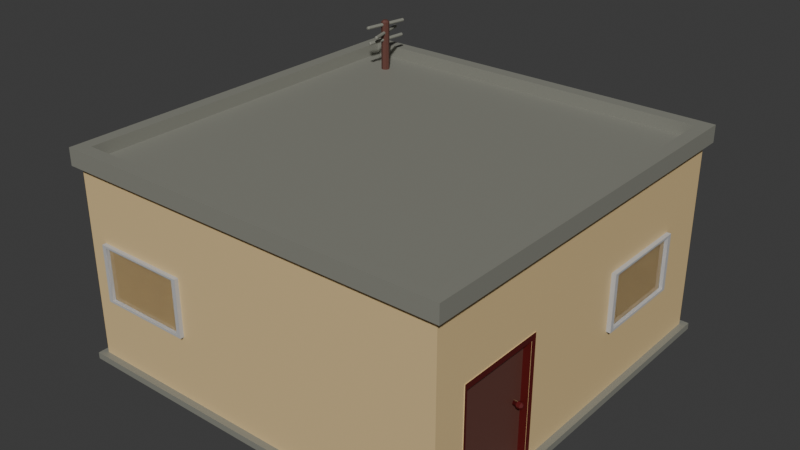 # Source: 1f_standard.blend  (saved by Blender 4.3.34; exported with 4.5.12 LTS)
import bpy
from mathutils import Matrix  # noqa: F401  (used for matrix-valued properties, if any)

bpy.ops.wm.read_factory_settings(use_empty=True)
scene = bpy.context.scene
scene.name = 'Scene'

# ---- collections
col_collection = bpy.data.collections.new('Collection'); scene.collection.children.link(col_collection)

# ---- materials (node trees are filled in below, after node groups)
mat_material = bpy.data.materials.new('Material')
mat_material.alpha_threshold = 0.0
mat_material.roughness = 0.5
mat_material.line_color = (0.0, 0.0, 0.0, 1.0)
mat_corners = bpy.data.materials.new('corners')
mat_door_frame = bpy.data.materials.new('door frame')
mat_door = bpy.data.materials.new('door')
mat_window_frame = bpy.data.materials.new('window_frame')
mat_glass_001 = bpy.data.materials.new('glass.001')

# ---- material node trees
mat_material.use_nodes = True; mat_material.node_tree.nodes.clear()
_N = mat_material.node_tree.nodes; _L = mat_material.node_tree.links
n0 = _N.new('ShaderNodeOutputMaterial'); n0.name = 'Material Output'; n0.location = (300, 300)
n1 = _N.new('ShaderNodeBsdfPrincipled'); n1.name = 'Principled BSDF'; n1.location = (10, 300)
n1.inputs[0].default_value = (0.7378, 0.5488, 0.2762, 1.0)
n1.inputs[3].default_value = 1.45
_L.new(n1.outputs[0], n0.inputs[0])
n0.is_active_output = True
mat_corners.use_nodes = True; mat_corners.node_tree.nodes.clear()
_N = mat_corners.node_tree.nodes; _L = mat_corners.node_tree.links
n0 = _N.new('ShaderNodeBsdfPrincipled'); n0.name = 'Principled BSDF'; n0.location = (10, 300)
n0.inputs[0].default_value = (0.2444, 0.2455, 0.2078, 1.0)
n1 = _N.new('ShaderNodeOutputMaterial'); n1.name = 'Material Output'; n1.location = (300, 300)
_L.new(n0.outputs[0], n1.inputs[0])
n1.is_active_output = True
mat_door_frame.use_nodes = True; mat_door_frame.node_tree.nodes.clear()
_N = mat_door_frame.node_tree.nodes; _L = mat_door_frame.node_tree.links
n0 = _N.new('ShaderNodeBsdfPrincipled'); n0.name = 'Principled BSDF'; n0.location = (10, 300)
n0.inputs[0].default_value = (0.1014, 0.005847, 0.005658, 1.0)
n1 = _N.new('ShaderNodeOutputMaterial'); n1.name = 'Material Output'; n1.location = (300, 300)
_L.new(n0.outputs[0], n1.inputs[0])
n1.is_active_output = True
mat_door.use_nodes = True; mat_door.node_tree.nodes.clear()
_N = mat_door.node_tree.nodes; _L = mat_door.node_tree.links
n0 = _N.new('ShaderNodeBsdfPrincipled'); n0.name = 'Principled BSDF'; n0.location = (10, 300)
n0.inputs[0].default_value = (0.1273, 0.04916, 0.03747, 1.0)
n1 = _N.new('ShaderNodeOutputMaterial'); n1.name = 'Material Output'; n1.location = (300, 300)
_L.new(n0.outputs[0], n1.inputs[0])
n1.is_active_output = True
mat_window_frame.use_nodes = True; mat_window_frame.node_tree.nodes.clear()
_N = mat_window_frame.node_tree.nodes; _L = mat_window_frame.node_tree.links
n0 = _N.new('ShaderNodeBsdfPrincipled'); n0.name = 'Principled BSDF'; n0.location = (10, 300)
n0.inputs[0].default_value = (0.5205, 0.5205, 0.5205, 1.0)
n1 = _N.new('ShaderNodeOutputMaterial'); n1.name = 'Material Output'; n1.location = (300, 300)
_L.new(n0.outputs[0], n1.inputs[0])
n1.is_active_output = True
mat_glass_001.use_nodes = True; mat_glass_001.node_tree.nodes.clear()
_N = mat_glass_001.node_tree.nodes; _L = mat_glass_001.node_tree.links
n0 = _N.new('ShaderNodeOutputMaterial'); n0.name = 'Material Output'; n0.location = (300, 300)
n1 = _N.new('ShaderNodeBsdfGlass'); n1.name = 'Glass BSDF'; n1.location = (10, 300)
_L.new(n1.outputs[0], n0.inputs[0])
n0.is_active_output = True

# ---- world
world_world = bpy.data.worlds.new('World'); scene.world = world_world
world_world.use_nodes = True; world_world.node_tree.nodes.clear()
_N = world_world.node_tree.nodes; _L = world_world.node_tree.links
n0 = _N.new('ShaderNodeOutputWorld'); n0.name = 'World Output'; n0.location = (300, 300)
n1 = _N.new('ShaderNodeBackground'); n1.name = 'Background'; n1.location = (10, 300)
n1.inputs[0].default_value = (0.05088, 0.05088, 0.05088, 1.0)
_L.new(n1.outputs[0], n0.inputs[0])
n0.is_active_output = True
world_world.color = (0.05088, 0.05088, 0.05088)
world_world.sun_shadow_jitter_overblur = 0.0

# ---- meshes
me_cube = bpy.data.meshes.new('Cube')
me_cube.from_pydata([(1.0, 1.0, 1.0), (1.0, 1.0, -1.0), (1.0, -1.0, 1.0), (1.0, -1.0, -1.0), (-1.0, 1.0, 1.0), (-1.0, 1.0, -1.0), (-1.0, -1.0, 1.0), (-1.0, -1.0, -1.0), (1.034, 1.034, -1.0), (1.034, -1.034, -1.0), (-1.034, 1.034, -1.0), (-1.034, -1.034, -1.0), (1.034, 1.034, -1.068), (1.034, -1.034, -1.068), (-1.034, 1.034, -1.068), (-1.034, -1.034, -1.068), (1.033, -1.033, 1.0), (-1.033, -1.033, 1.0), (1.033, 1.033, 1.0), (-1.033, 1.033, 1.0), (0.9648, -0.9648, 1.18), (-0.9648, -0.9648, 1.18), (0.9648, 0.9648, 1.18), (-0.9648, 0.9648, 1.18), (1.033, -1.033, 1.18), (-1.033, -1.033, 1.18), (1.033, 1.033, 1.18), (-1.033, 1.033, 1.18), (1.033, -1.033, 1.18), (-1.033, -1.033, 1.18), (1.033, 1.033, 1.18), (-1.033, 1.033, 1.18), (0.9648, -0.9648, 1.052), (-0.9648, -0.9648, 1.052), (0.9648, 0.9648, 1.052), (-0.9648, 0.9648, 1.052), (-1.0, -0.8133, -1.0), (1.0, -0.8133, 1.0), (-1.0, -0.8133, 1.0), (1.0, -0.8133, -1.0), (-1.034, -0.8407, -1.0), (1.034, -0.8407, -1.0), (-1.034, -0.8407, -1.068), (1.034, -0.8407, -1.068), (1.033, -0.8399, 1.0), (-1.033, -0.8399, 1.0), (1.033, -0.8399, 1.18), (-1.033, -0.8399, 1.18), (1.033, -0.8399, 1.18), (-1.033, -0.8399, 1.18), (0.9648, -0.7846, 1.18), (-0.9648, -0.7846, 1.18), (0.9648, -0.7846, 1.052), (-0.9648, -0.7846, 1.052), (-1.0, -0.3872, 1.0), (1.0, -0.3872, -1.0), (1.034, -0.4002, -1.0), (1.034, -0.4002, -1.068), (-1.033, -0.3999, 1.0), (-1.033, -0.3999, 1.18), (-1.033, -0.3999, 1.18), (-0.9648, -0.3736, 1.18), (-0.9648, -0.3736, 1.052), (-1.0, -0.3872, -1.0), (1.0, -0.3872, 1.0), (-1.034, -0.4002, -1.0), (-1.034, -0.4002, -1.068), (1.033, -0.3999, 1.0), (1.033, -0.3999, 1.18), (1.033, -0.3999, 1.18), (0.9648, -0.3736, 1.18), (0.9648, -0.3736, 1.052), (1.0, 1.0, 0.1964), (-1.0, -1.0, 0.1964), (1.0, -1.0, 0.1964), (-1.0, 1.0, 0.1964), (1.0, -0.8133, 0.1964), (-1.0, -0.8133, 0.1964), (1.0, -0.3872, 0.1964), (-1.0, -0.3872, 0.1964), (0.9628, -0.8133, 0.1964), (0.9628, -0.8133, -1.0), (0.9628, -0.3872, -1.0), (0.9628, -0.3872, 0.1964), (1.003, -0.8305, -1.032), (1.003, -0.3624, -1.032), (1.003, -0.8305, 0.2621), (1.003, -0.3624, 0.2621), (0.96, -0.838, 0.2621), (0.96, -0.838, -1.032), (0.96, -0.3624, -1.032), (0.96, -0.3624, 0.2621), (1.001, -0.8139, 0.1947), (1.001, -0.8139, -1.032), (1.001, -0.3866, 0.1947), (1.001, -0.3866, -1.032), (0.9622, -0.8139, 0.1947), (0.9622, -0.8139, -1.032), (0.9622, -0.3866, 0.1947), (0.9622, -0.3866, -1.032), (0.9593, -0.4262, -0.4048), (0.9593, -0.4228, -0.3878), (0.9593, -0.4228, -0.3878), (0.9829, -0.4228, -0.3878), (0.9593, -0.4262, -0.4048), (0.9829, -0.4262, -0.4048), (0.9593, -0.4346, -0.4118), (0.9829, -0.4346, -0.4118), (0.9593, -0.443, -0.4048), (0.9829, -0.443, -0.4048), (0.9593, -0.4464, -0.3878), (0.9829, -0.4464, -0.3878), (0.9593, -0.443, -0.3709), (0.9829, -0.443, -0.3709), (0.9593, -0.4346, -0.3638), (0.9829, -0.4346, -0.3638), (0.9593, -0.4262, -0.3709), (0.9829, -0.4262, -0.3709), (0.9829, -0.4262, -0.4048), (0.9829, -0.4228, -0.3878), (0.9593, -0.4346, -0.4118), (0.9829, -0.4346, -0.4118), (0.9593, -0.443, -0.4048), (0.9829, -0.443, -0.4048), (0.9593, -0.4464, -0.3878), (0.9829, -0.4464, -0.3878), (0.9593, -0.443, -0.3709), (0.9829, -0.443, -0.3709), (0.9593, -0.4346, -0.3638), (0.9829, -0.4346, -0.3638), (0.9593, -0.4262, -0.3709), (0.9829, -0.4262, -0.3709), (0.9829, -0.4231, -0.4112), (0.9829, -0.4183, -0.3878), (0.9829, -0.4346, -0.4209), (0.9829, -0.4461, -0.4112), (0.9829, -0.4509, -0.3878), (0.9829, -0.4461, -0.3645), (0.9829, -0.4346, -0.3548), (0.9829, -0.4231, -0.3645), (1.0, -0.4231, -0.4112), (1.0, -0.4183, -0.3878), (1.0, -0.4346, -0.4209), (1.0, -0.4461, -0.4112), (1.0, -0.4509, -0.3878), (1.0, -0.4461, -0.3645), (1.0, -0.4346, -0.3548), (1.0, -0.4231, -0.3645), (1.0, -0.4231, -0.4112), (1.0, -0.4183, -0.3878), (1.0, -0.4346, -0.4209), (1.0, -0.4461, -0.4112), (1.0, -0.4509, -0.3878), (1.0, -0.4461, -0.3645), (1.0, -0.4346, -0.3548), (1.0, -0.4231, -0.3645), (1.0, -0.4231, -0.4112), (1.0, -0.4183, -0.3878), (1.0, -0.4346, -0.4209), (1.0, -0.4461, -0.4112), (1.0, -0.4509, -0.3878), (1.0, -0.4461, -0.3645), (1.0, -0.4346, -0.3548), (1.0, -0.4231, -0.3645), (1.0, -0.4231, -0.4112), (1.0, -0.4183, -0.3878), (1.0, -0.4346, -0.4209), (1.0, -0.4461, -0.4112), (1.0, -0.4509, -0.3878), (1.0, -0.4461, -0.3645), (1.0, -0.4346, -0.3548), (1.0, -0.4231, -0.3645), (1.01, -0.4295, -0.3982), (1.01, -0.4273, -0.3878), (1.01, -0.4346, -0.4025), (1.01, -0.4397, -0.3982), (1.01, -0.4419, -0.3878), (1.01, -0.4397, -0.3774), (1.01, -0.4346, -0.3731), (1.01, -0.4295, -0.3774), (-0.7835, 0.6819, 1.572), (-0.7426, 0.9142, 1.572), (-0.7632, 0.8154, 1.037), (-0.7632, 0.8154, 1.581), (-0.7479, 0.809, 1.037), (-0.7479, 0.809, 1.581), (-0.7415, 0.7937, 1.037), (-0.7415, 0.7937, 1.581), (-0.7479, 0.7783, 1.037), (-0.7479, 0.7783, 1.581), (-0.7632, 0.772, 1.037), (-0.7632, 0.772, 1.581), (-0.7786, 0.7783, 1.037), (-0.7786, 0.7783, 1.581), (-0.785, 0.7937, 1.037), (-0.785, 0.7937, 1.581), (-0.7786, 0.809, 1.037), (-0.7786, 0.809, 1.581), (-0.7359, 0.913, 1.567), (-0.7769, 0.6808, 1.567), (-0.7332, 0.9125, 1.553), (-0.7741, 0.6803, 1.553), (-0.7359, 0.913, 1.54), (-0.7769, 0.6808, 1.54), (-0.7426, 0.9142, 1.534), (-0.7835, 0.6819, 1.534), (-0.7492, 0.9154, 1.54), (-0.7901, 0.6831, 1.54), (-0.7519, 0.9159, 1.553), (-0.7929, 0.6836, 1.553), (-0.7492, 0.9154, 1.567), (-0.7901, 0.6831, 1.567), (-0.7325, 0.6842, 1.483), (-0.7936, 0.912, 1.483), (-0.7871, 0.9137, 1.477), (-0.726, 0.6859, 1.477), (-0.7844, 0.9144, 1.464), (-0.7233, 0.6866, 1.464), (-0.7871, 0.9137, 1.45), (-0.726, 0.6859, 1.45), (-0.7936, 0.912, 1.444), (-0.7325, 0.6842, 1.444), (-0.8001, 0.9102, 1.45), (-0.739, 0.6824, 1.45), (-0.8028, 0.9095, 1.464), (-0.7417, 0.6817, 1.464), (-0.8001, 0.9102, 1.477), (-0.739, 0.6824, 1.477), (-0.7733, 0.6806, 1.405), (-0.7528, 0.9155, 1.405), (-0.7461, 0.915, 1.399), (-0.7666, 0.68, 1.399), (-0.7433, 0.9147, 1.386), (-0.7638, 0.6798, 1.386), (-0.7461, 0.915, 1.372), (-0.7666, 0.68, 1.372), (-0.7528, 0.9155, 1.367), (-0.7733, 0.6806, 1.367), (-0.7595, 0.9161, 1.372), (-0.78, 0.6812, 1.372), (-0.7622, 0.9164, 1.386), (-0.7828, 0.6814, 1.386), (-0.7595, 0.9161, 1.399), (-0.78, 0.6812, 1.399), (-0.7544, 0.8026, 1.599), (-0.7632, 0.8062, 1.599), (-0.7507, 0.7937, 1.599), (-0.7544, 0.7848, 1.599), (-0.7632, 0.7811, 1.599), (-0.7721, 0.7848, 1.599), (-0.7758, 0.7937, 1.599), (-0.7721, 0.8026, 1.599), (-0.736, 0.9174, 1.553), (-0.7377, 0.9177, 1.545), (-0.7418, 0.9184, 1.541), (-0.7459, 0.9191, 1.545), (-0.7377, 0.9177, 1.562), (-0.7418, 0.9184, 1.565), (-0.7476, 0.9194, 1.553), (-0.7459, 0.9191, 1.562), (-0.7895, 0.6752, 1.544), (-0.7848, 0.6744, 1.54), (-0.7783, 0.6733, 1.553), (-0.7802, 0.6736, 1.563), (-0.7802, 0.6736, 1.544), (-0.7848, 0.6744, 1.567), (-0.7914, 0.6756, 1.553), (-0.7895, 0.6752, 1.563), (-0.7355, 0.68, 1.456), (-0.7317, 0.681, 1.452), (-0.7263, 0.6825, 1.464), (-0.7278, 0.6821, 1.472), (-0.7278, 0.6821, 1.456), (-0.7317, 0.681, 1.475), (-0.7371, 0.6796, 1.464), (-0.7355, 0.68, 1.472), (-0.7893, 0.9169, 1.464), (-0.7908, 0.9165, 1.456), (-0.7945, 0.9155, 1.453), (-0.7982, 0.9145, 1.456), (-0.7908, 0.9165, 1.471), (-0.7945, 0.9155, 1.475), (-0.7997, 0.9141, 1.464), (-0.7982, 0.9145, 1.471), (-0.7774, 0.6776, 1.378), (-0.7736, 0.6773, 1.375), (-0.7683, 0.6768, 1.386), (-0.7698, 0.6769, 1.394), (-0.7698, 0.6769, 1.378), (-0.7736, 0.6773, 1.397), (-0.7789, 0.6777, 1.386), (-0.7774, 0.6776, 1.394), (-0.7476, 0.9181, 1.386), (-0.749, 0.9183, 1.379), (-0.7525, 0.9186, 1.376), (-0.756, 0.9189, 1.379), (-0.749, 0.9183, 1.393), (-0.7525, 0.9186, 1.396), (-0.7574, 0.919, 1.386), (-0.756, 0.9189, 1.393), (1.022, 0.2257, 0.278), (1.022, 0.2257, -0.3279), (1.022, 0.7235, 0.278), (1.022, 0.7235, -0.3279), (1.022, 0.6999, 0.2545), (1.022, 0.2492, 0.2545), (1.022, 0.2492, -0.3044), (1.022, 0.6999, -0.3044), (1.022, 0.6999, 0.2545), (1.022, 0.2492, 0.2545), (1.022, 0.2492, -0.3044), (1.022, 0.6999, -0.3044), (1.004, 0.6999, 0.2545), (1.004, 0.2492, 0.2545), (1.004, 0.2492, -0.3044), (1.004, 0.6999, -0.3044), (0.972, 0.2257, 0.278), (0.972, 0.2257, -0.3279), (0.972, 0.7235, 0.278), (0.972, 0.7235, -0.3279), (-0.9006, -1.02, 0.278), (-0.9006, -1.02, -0.3279), (-0.4029, -1.02, 0.278), (-0.4029, -1.02, -0.3279), (-0.4264, -1.02, 0.2545), (-0.8771, -1.02, 0.2545), (-0.8771, -1.02, -0.3044), (-0.4264, -1.02, -0.3044), (-0.4264, -1.02, 0.2545), (-0.8771, -1.02, 0.2545), (-0.8771, -1.02, -0.3044), (-0.4264, -1.02, -0.3044), (-0.4264, -1.002, 0.2545), (-0.8771, -1.002, 0.2545), (-0.8771, -1.002, -0.3044), (-0.4264, -1.002, -0.3044), (-0.9006, -0.9707, 0.278), (-0.9006, -0.9707, -0.3279), (-0.4029, -0.9707, 0.278), (-0.4029, -0.9707, -0.3279)], [], [(0, 4, 19, 18), (74, 2, 6, 73), (79, 54, 4, 75), (3, 7, 11, 9), (76, 37, 2, 74), (75, 4, 0, 72), (63, 5, 10, 65), (39, 3, 9, 41), (5, 1, 8, 10), (41, 9, 13, 43), (10, 8, 12, 14), (9, 11, 15, 13), (65, 10, 14, 66), (45, 17, 25, 47), (6, 2, 16, 17), (38, 6, 17, 45), (64, 0, 18, 67), (51, 21, 33, 53), (17, 16, 24, 25), (18, 19, 27, 26), (67, 18, 26, 68), (28, 29, 25, 24), (48, 28, 24, 46), (60, 31, 27, 59), (31, 30, 26, 27), (20, 21, 29, 28), (50, 20, 28, 48), (61, 23, 31, 60), (23, 22, 30, 31), (52, 53, 33, 32), (21, 20, 32, 33), (22, 23, 35, 34), (70, 22, 34, 71), (20, 50, 52, 32), (71, 62, 53, 52), (21, 51, 49, 29), (70, 50, 48, 69), (29, 49, 47, 25), (69, 48, 46, 68), (16, 44, 46, 24), (61, 51, 53, 62), (2, 37, 44, 16), (54, 38, 45, 58), (58, 45, 47, 59), (11, 40, 42, 15), (56, 41, 43, 57), (55, 39, 41, 56), (7, 36, 40, 11), (78, 64, 37, 76), (73, 6, 38, 77), (72, 0, 64, 78), (1, 55, 56, 8), (8, 56, 57, 12), (19, 58, 59, 27), (4, 54, 58, 19), (23, 61, 62, 35), (30, 69, 68, 26), (22, 70, 69, 30), (34, 35, 62, 71), (50, 70, 71, 52), (51, 61, 60, 49), (49, 60, 59, 47), (44, 67, 68, 46), (37, 64, 67, 44), (40, 65, 66, 42), (36, 63, 65, 40), (77, 38, 54, 79), (36, 77, 79, 63), (1, 72, 78, 55), (7, 73, 77, 36), (76, 39, 81, 80), (5, 75, 72, 1), (39, 76, 74, 3), (63, 79, 75, 5), (3, 74, 73, 7), (82, 83, 80, 81), (55, 78, 83, 82), (39, 55, 82, 81), (78, 76, 80, 83), (86, 88, 89, 84), (85, 90, 91, 87), (87, 91, 88, 86), (92, 93, 97, 96), (95, 94, 98, 99), (94, 92, 96, 98), (88, 91, 98, 96), (89, 88, 96, 97), (85, 87, 94, 95), (84, 89, 97, 93), (91, 90, 99, 98), (87, 86, 92, 94), (86, 84, 93, 92), (90, 85, 95, 99), (109, 111, 136, 135), (118, 119, 131, 129, 127, 125, 123, 121), (102, 104, 105, 103), (117, 103, 133, 139), (126, 127, 129, 128), (104, 106, 107, 105), (107, 109, 135, 134), (124, 125, 127, 126), (106, 108, 109, 107), (135, 136, 144, 143), (122, 123, 125, 124), (108, 110, 111, 109), (101, 100, 120, 122, 124, 126, 128, 130), (120, 121, 123, 122), (110, 112, 113, 111), (130, 131, 119, 101), (100, 118, 121, 120), (112, 114, 115, 113), (103, 105, 132, 133), (101, 119, 118, 100), (114, 116, 117, 115), (115, 117, 139, 138), (128, 129, 131, 130), (116, 102, 103, 117), (102, 116, 114, 112, 110, 108, 106, 104), (111, 113, 137, 136), (105, 107, 134, 132), (113, 115, 138, 137), (147, 141, 149, 155), (132, 134, 142, 140), (138, 139, 147, 146), (136, 137, 145, 144), (134, 135, 143, 142), (133, 132, 140, 141), (139, 133, 141, 147), (137, 138, 146, 145), (152, 153, 161, 160), (145, 146, 154, 153), (143, 144, 152, 151), (140, 142, 150, 148), (146, 147, 155, 154), (144, 145, 153, 152), (142, 143, 151, 150), (141, 140, 148, 149), (162, 163, 171, 170), (150, 151, 159, 158), (149, 148, 156, 157), (155, 149, 157, 163), (153, 154, 162, 161), (151, 152, 160, 159), (148, 150, 158, 156), (154, 155, 163, 162), (170, 171, 179, 178), (160, 161, 169, 168), (158, 159, 167, 166), (157, 156, 164, 165), (163, 157, 165, 171), (161, 162, 170, 169), (159, 160, 168, 167), (156, 158, 166, 164), (172, 174, 175, 176, 177, 178, 179, 173), (168, 169, 177, 176), (166, 167, 175, 174), (165, 164, 172, 173), (171, 165, 173, 179), (169, 170, 178, 177), (167, 168, 176, 175), (164, 166, 174, 172), (201, 199, 263, 262), (182, 183, 185, 184), (206, 207, 209, 208), (184, 185, 187, 186), (204, 205, 207, 206), (186, 187, 189, 188), (202, 203, 205, 204), (188, 189, 191, 190), (208, 210, 259, 258), (200, 201, 203, 202), (190, 191, 193, 192), (210, 211, 180, 181), (198, 199, 201, 200), (192, 193, 195, 194), (191, 189, 247, 248), (181, 180, 199, 198), (194, 195, 197, 196), (208, 209, 211, 210), (196, 197, 183, 182), (182, 184, 186, 188, 190, 192, 194, 196), (225, 223, 268, 274), (222, 223, 225, 224), (220, 221, 223, 222), (218, 219, 221, 220), (213, 214, 280, 281), (216, 217, 219, 218), (226, 227, 212, 213), (214, 215, 217, 216), (213, 212, 215, 214), (224, 225, 227, 226), (231, 228, 289, 287), (238, 239, 241, 240), (236, 237, 239, 238), (234, 235, 237, 236), (230, 232, 292, 296), (232, 233, 235, 234), (242, 243, 228, 229), (230, 231, 233, 232), (229, 228, 231, 230), (240, 241, 243, 242), (244, 245, 251, 250, 249, 248, 247, 246), (183, 197, 251, 245), (193, 191, 248, 249), (187, 185, 244, 246), (195, 193, 249, 250), (185, 183, 245, 244), (189, 187, 246, 247), (197, 195, 250, 251), (257, 256, 252, 253, 254, 255, 258, 259), (204, 206, 255, 254), (198, 200, 252, 256), (210, 181, 257, 259), (181, 198, 256, 257), (206, 208, 258, 255), (200, 202, 253, 252), (202, 204, 254, 253), (263, 265, 267, 266, 260, 261, 264, 262), (209, 207, 260, 266), (199, 180, 265, 263), (211, 209, 266, 267), (203, 201, 262, 264), (205, 203, 264, 261), (180, 211, 267, 265), (207, 205, 261, 260), (271, 273, 275, 274, 268, 269, 272, 270), (215, 212, 273, 271), (227, 225, 274, 275), (217, 215, 271, 270), (219, 217, 270, 272), (212, 227, 275, 273), (223, 221, 269, 268), (221, 219, 272, 269), (281, 280, 276, 277, 278, 279, 282, 283), (220, 222, 279, 278), (216, 218, 277, 276), (226, 213, 281, 283), (214, 216, 276, 280), (222, 224, 282, 279), (218, 220, 278, 277), (224, 226, 283, 282), (287, 289, 291, 290, 284, 285, 288, 286), (243, 241, 290, 291), (233, 231, 287, 286), (235, 233, 286, 288), (228, 243, 291, 289), (239, 237, 285, 284), (237, 235, 288, 285), (241, 239, 284, 290), (297, 296, 292, 293, 294, 295, 298, 299), (238, 240, 298, 295), (234, 236, 294, 293), (240, 242, 299, 298), (229, 230, 296, 297), (236, 238, 295, 294), (232, 234, 293, 292), (242, 229, 297, 299), (306, 307, 311, 310), (305, 304, 302, 300), (306, 305, 300, 301), (307, 306, 301, 303), (304, 307, 303, 302), (309, 310, 314, 313), (304, 305, 309, 308), (307, 304, 308, 311), (305, 306, 310, 309), (313, 314, 315, 312), (310, 311, 315, 314), (308, 309, 313, 312), (311, 308, 312, 315), (303, 301, 317, 319), (300, 302, 318, 316), (302, 303, 319, 318), (301, 300, 316, 317), (326, 327, 331, 330), (325, 324, 322, 320), (326, 325, 320, 321), (327, 326, 321, 323), (324, 327, 323, 322), (329, 330, 334, 333), (324, 325, 329, 328), (327, 324, 328, 331), (325, 326, 330, 329), (333, 334, 335, 332), (330, 331, 335, 334), (328, 329, 333, 332), (331, 328, 332, 335), (323, 321, 337, 339), (320, 322, 338, 336), (322, 323, 339, 338), (321, 320, 336, 337)])
me_cube.polygons.foreach_set('material_index', [0, 0, 0, 1, 0, 0, 1, 1, 1, 1, 1, 1, 1, 1, 0, 0, 0, 1, 1, 1, 1, 0, 0, 0, 0, 1, 1, 1, 1, 1, 1, 1, 1, 1, 1, 1, 1, 0, 0, 1, 1, 0, 0, 1, 1, 1, 1, 1, 0, 0, 0, 1, 1, 1, 0, 1, 0, 1, 1, 1, 1, 0, 1, 0, 1, 1, 0, 0, 0, 0, 2, 0, 0, 0, 0, 3, 2, 2, 0, 0, 0, 0, 0, 0, 2, 0, 0, 2, 0, 0, 2, 2, 0, 2, 0, 2, 2, 0, 2, 2, 0, 2, 2, 0, 2, 0, 0, 2, 0, 0, 2, 2, 0, 2, 2, 0, 2, 2, 2, 2, 2, 2, 2, 2, 2, 2, 2, 2, 2, 2, 2, 2, 2, 2, 2, 2, 2, 2, 2, 2, 2, 2, 2, 2, 2, 2, 2, 2, 2, 2, 2, 2, 2, 2, 2, 2, 2, 2, 2, 2, 2, 1, 3, 1, 3, 1, 3, 1, 3, 1, 1, 3, 1, 1, 3, 3, 1, 3, 1, 3, 3, 1, 1, 1, 1, 1, 1, 1, 1, 1, 1, 1, 1, 1, 1, 1, 1, 1, 1, 1, 1, 3, 3, 3, 3, 3, 3, 3, 3, 1, 1, 1, 1, 1, 1, 1, 1, 1, 1, 1, 1, 1, 1, 1, 1, 1, 1, 1, 1, 1, 1, 1, 1, 1, 1, 1, 1, 1, 1, 1, 1, 1, 1, 1, 1, 1, 1, 1, 1, 1, 1, 1, 1, 1, 1, 1, 1, 4, 4, 4, 4, 4, 4, 4, 4, 4, 5, 4, 4, 4, 4, 4, 4, 4, 4, 4, 4, 4, 4, 4, 4, 4, 4, 5, 4, 4, 4, 4, 4, 4, 4])
_uv = me_cube.uv_layers.new(name='UVMap')
_uv.uv.foreach_set('vector', [0.625, 0.5, 0.625, 0.25, 0.625, 0.25, 0.625, 0.5, 0.5245, 0.75, 0.625, 0.75, 0.625, 1.0, 0.5245, 1.0, 0.5245, 0.0766, 0.625, 0.0766, 0.625, 0.25, 0.5245, 0.25, 0.375, 0.75, 0.375, 1.0, 0.375, 1.0, 0.375, 0.75, 0.5245, 0.7267, 0.625, 0.7267, 0.625, 0.75, 0.5245, 0.75, 0.5245, 0.25, 0.625, 0.25, 0.625, 0.5, 0.5245, 0.5, 0.375, 0.0766, 0.375, 0.25, 0.375, 0.25, 0.375, 0.0766, 0.375, 0.7267, 0.375, 0.75, 0.375, 0.75, 0.375, 0.7267, 0.375, 0.25, 0.375, 0.5, 0.375, 0.5, 0.375, 0.25, 0.375, 0.7267, 0.375, 0.75, 0.375, 0.75, 0.375, 0.7267, 0.375, 0.25, 0.375, 0.5, 0.375, 0.5, 0.375, 0.25, 0.375, 0.75, 0.375, 1.0, 0.375, 1.0, 0.375, 0.75, 0.375, 0.0766, 0.375, 0.25, 0.375, 0.25, 0.375, 0.0766, 0.625, 0.02334, 0.625, 0.0, 0.625, 0.0, 0.625, 0.02334, 0.625, 1.0, 0.625, 0.75, 0.625, 0.75, 0.625, 1.0, 0.625, 0.02334, 0.625, 0.0, 0.625, 0.0, 0.625, 0.02334, 0.625, 0.6734, 0.625, 0.5, 0.625, 0.5, 0.625, 0.6734, 0.8668, 0.72, 0.8668, 0.7418, 0.8668, 0.7418, 0.8668, 0.72, 0.625, 1.0, 0.625, 0.75, 0.625, 0.75, 0.625, 1.0, 0.625, 0.5, 0.625, 0.25, 0.625, 0.25, 0.625, 0.5, 0.625, 0.6734, 0.625, 0.5, 0.625, 0.5, 0.625, 0.6734, 0.625, 0.75, 0.875, 0.75, 0.875, 0.75, 0.625, 0.75, 0.625, 0.7267, 0.625, 0.75, 0.625, 0.75, 0.625, 0.7267, 0.875, 0.6734, 0.875, 0.5, 0.875, 0.5, 0.875, 0.6734, 0.875, 0.5, 0.625, 0.5, 0.625, 0.5, 0.875, 0.5, 0.6332, 0.7418, 0.8668, 0.7418, 0.875, 0.75, 0.625, 0.75, 0.6332, 0.72, 0.6332, 0.7418, 0.625, 0.75, 0.625, 0.7267, 0.8668, 0.6702, 0.8668, 0.5082, 0.875, 0.5, 0.875, 0.6734, 0.8668, 0.5082, 0.6332, 0.5082, 0.625, 0.5, 0.875, 0.5, 0.6332, 0.72, 0.8668, 0.72, 0.8668, 0.7418, 0.6332, 0.7418, 0.8668, 0.7418, 0.6332, 0.7418, 0.6332, 0.7418, 0.8668, 0.7418, 0.6332, 0.5082, 0.8668, 0.5082, 0.8668, 0.5082, 0.6332, 0.5082, 0.6332, 0.6702, 0.6332, 0.5082, 0.6332, 0.5082, 0.6332, 0.6702, 0.6332, 0.7418, 0.6332, 0.72, 0.6332, 0.72, 0.6332, 0.7418, 0.6332, 0.6702, 0.8668, 0.6702, 0.8668, 0.72, 0.6332, 0.72, 0.8668, 0.7418, 0.8668, 0.72, 0.875, 0.7267, 0.875, 0.75, 0.6332, 0.6702, 0.6332, 0.72, 0.625, 0.7267, 0.625, 0.6734, 0.875, 0.75, 0.875, 0.7267, 0.875, 0.7267, 0.875, 0.75, 0.625, 0.6734, 0.625, 0.7267, 0.625, 0.7267, 0.625, 0.6734, 0.625, 0.75, 0.625, 0.7267, 0.625, 0.7267, 0.625, 0.75, 0.8668, 0.6702, 0.8668, 0.72, 0.8668, 0.72, 0.8668, 0.6702, 0.625, 0.75, 0.625, 0.7267, 0.625, 0.7267, 0.625, 0.75, 0.625, 0.0766, 0.625, 0.02334, 0.625, 0.02334, 0.625, 0.0766, 0.625, 0.0766, 0.625, 0.02334, 0.625, 0.02334, 0.625, 0.0766, 0.375, 0.0, 0.375, 0.02334, 0.375, 0.02334, 0.375, 0.0, 0.375, 0.6734, 0.375, 0.7267, 0.375, 0.7267, 0.375, 0.6734, 0.375, 0.6734, 0.375, 0.7267, 0.375, 0.7267, 0.375, 0.6734, 0.375, 0.0, 0.375, 0.02334, 0.375, 0.02334, 0.375, 0.0, 0.5245, 0.6734, 0.625, 0.6734, 0.625, 0.7267, 0.5245, 0.7267, 0.5245, 0.0, 0.625, 0.0, 0.625, 0.02334, 0.5245, 0.02334, 0.5245, 0.5, 0.625, 0.5, 0.625, 0.6734, 0.5245, 0.6734, 0.375, 0.5, 0.375, 0.6734, 0.375, 0.6734, 0.375, 0.5, 0.375, 0.5, 0.375, 0.6734, 0.375, 0.6734, 0.375, 0.5, 0.625, 0.25, 0.625, 0.0766, 0.625, 0.0766, 0.625, 0.25, 0.625, 0.25, 0.625, 0.0766, 0.625, 0.0766, 0.625, 0.25, 0.8668, 0.5082, 0.8668, 0.6702, 0.8668, 0.6702, 0.8668, 0.5082, 0.625, 0.5, 0.625, 0.6734, 0.625, 0.6734, 0.625, 0.5, 0.6332, 0.5082, 0.6332, 0.6702, 0.625, 0.6734, 0.625, 0.5, 0.6332, 0.5082, 0.8668, 0.5082, 0.8668, 0.6702, 0.6332, 0.6702, 0.6332, 0.72, 0.6332, 0.6702, 0.6332, 0.6702, 0.6332, 0.72, 0.8668, 0.72, 0.8668, 0.6702, 0.875, 0.6734, 0.875, 0.7267, 0.875, 0.7267, 0.875, 0.6734, 0.875, 0.6734, 0.875, 0.7267, 0.625, 0.7267, 0.625, 0.6734, 0.625, 0.6734, 0.625, 0.7267, 0.625, 0.7267, 0.625, 0.6734, 0.625, 0.6734, 0.625, 0.7267, 0.375, 0.02334, 0.375, 0.0766, 0.375, 0.0766, 0.375, 0.02334, 0.375, 0.02334, 0.375, 0.0766, 0.375, 0.0766, 0.375, 0.02334, 0.5245, 0.02334, 0.625, 0.02334, 0.625, 0.0766, 0.5245, 0.0766, 0.375, 0.02334, 0.5245, 0.02334, 0.5245, 0.0766, 0.375, 0.0766, 0.375, 0.5, 0.5245, 0.5, 0.5245, 0.6734, 0.375, 0.6734, 0.375, 0.0, 0.5245, 0.0, 0.5245, 0.02334, 0.375, 0.02334, 0.5245, 0.7267, 0.375, 0.7267, 0.375, 0.7267, 0.5245, 0.7267, 0.375, 0.25, 0.5245, 0.25, 0.5245, 0.5, 0.375, 0.5, 0.375, 0.7267, 0.5245, 0.7267, 0.5245, 0.75, 0.375, 0.75, 0.375, 0.0766, 0.5245, 0.0766, 0.5245, 0.25, 0.375, 0.25, 0.375, 0.75, 0.5245, 0.75, 0.5245, 1.0, 0.375, 1.0, 0.375, 0.6734, 0.5245, 0.6734, 0.5245, 0.7267, 0.375, 0.7267, 0.375, 0.6734, 0.5245, 0.6734, 0.5245, 0.6734, 0.375, 0.6734, 0.375, 0.7267, 0.375, 0.6734, 0.375, 0.6734, 0.375, 0.7267, 0.5245, 0.6734, 0.5245, 0.7267, 0.5245, 0.7267, 0.5245, 0.6734, 0.5245, 0.7267, 0.5245, 0.7267, 0.375, 0.7267, 0.375, 0.7267, 0.375, 0.6734, 0.375, 0.6734, 0.5245, 0.6734, 0.5245, 0.6734, 0.5245, 0.6734, 0.5245, 0.6734, 0.5245, 0.7267, 0.5245, 0.7267, 0.5245, 0.7267, 0.375, 0.7267, 0.375, 0.7267, 0.5245, 0.7267, 0.375, 0.6734, 0.5245, 0.6734, 0.5245, 0.6734, 0.375, 0.6734, 0.5245, 0.6734, 0.5245, 0.7267, 0.5245, 0.7267, 0.5245, 0.6734, 0.5245, 0.7267, 0.5245, 0.6734, 0.5245, 0.6734, 0.5245, 0.7267, 0.375, 0.7267, 0.5245, 0.7267, 0.5245, 0.7267, 0.375, 0.7267, 0.375, 0.6734, 0.5245, 0.6734, 0.5245, 0.6734, 0.375, 0.6734, 0.375, 0.7267, 0.375, 0.7267, 0.375, 0.7267, 0.375, 0.7267, 0.5245, 0.6734, 0.375, 0.6734, 0.375, 0.6734, 0.5245, 0.6734, 0.5245, 0.6734, 0.5245, 0.7267, 0.5245, 0.7267, 0.5245, 0.6734, 0.5245, 0.7267, 0.375, 0.7267, 0.375, 0.7267, 0.5245, 0.7267, 0.375, 0.6734, 0.375, 0.6734, 0.375, 0.6734, 0.375, 0.6734, 0.625, 1.0, 0.5, 1.0, 0.5, 1.0, 0.625, 1.0, 0.4197, 0.4197, 0.25, 0.49, 0.08029, 0.4197, 0.01, 0.25, 0.08029, 0.08029, 0.25, 0.01, 0.4197, 0.08029, 0.49, 0.25, 1.0, 0.5, 0.875, 0.5, 0.875, 1.0, 1.0, 1.0, 0.125, 1.0, 0.0, 1.0, 0.0, 1.0, 0.125, 1.0, 0.375, 0.5, 0.375, 1.0, 0.25, 1.0, 0.25, 0.5, 0.875, 0.5, 0.75, 0.5, 0.75, 1.0, 0.875, 1.0, 0.75, 1.0, 0.625, 1.0, 0.625, 1.0, 0.75, 1.0, 0.5, 0.5, 0.5, 1.0, 0.375, 1.0, 0.375, 0.5, 0.75, 0.5, 0.625, 0.5, 0.625, 1.0, 0.75, 1.0, 0.625, 1.0, 0.5, 1.0, 0.5, 1.0, 0.625, 1.0, 0.625, 0.5, 0.625, 1.0, 0.5, 1.0, 0.5, 0.5, 0.625, 0.5, 0.5, 0.5, 0.5, 1.0, 0.625, 1.0, 0.75, 0.49, 0.9197, 0.4197, 0.99, 0.25, 0.9197, 0.08029, 0.75, 0.01, 0.5803, 0.08029, 0.51, 0.25, 0.5803, 0.4197, 0.75, 0.5, 0.75, 1.0, 0.625, 1.0, 0.625, 0.5, 0.5, 0.5, 0.375, 0.5, 0.375, 1.0, 0.5, 1.0, 0.125, 0.5, 0.125, 1.0, 0.0, 1.0, 0.0, 0.5, 0.875, 0.5, 0.875, 1.0, 0.75, 1.0, 0.75, 0.5, 0.375, 0.5, 0.25, 0.5, 0.25, 1.0, 0.375, 1.0, 1.0, 1.0, 0.875, 1.0, 0.875, 1.0, 1.0, 1.0, 1.0, 0.5, 1.0, 1.0, 0.875, 1.0, 0.875, 0.5, 0.25, 0.5, 0.125, 0.5, 0.125, 1.0, 0.25, 1.0, 0.25, 1.0, 0.125, 1.0, 0.125, 1.0, 0.25, 1.0, 0.25, 0.5, 0.25, 1.0, 0.125, 1.0, 0.125, 0.5, 0.125, 0.5, 0.0, 0.5, 0.0, 1.0, 0.125, 1.0, 0.75, 0.49, 0.5803, 0.4197, 0.51, 0.25, 0.5803, 0.08029, 0.75, 0.01, 0.9197, 0.08029, 0.99, 0.25, 0.9197, 0.4197, 0.5, 1.0, 0.375, 1.0, 0.375, 1.0, 0.5, 1.0, 0.875, 1.0, 0.75, 1.0, 0.75, 1.0, 0.875, 1.0, 0.375, 1.0, 0.25, 1.0, 0.25, 1.0, 0.375, 1.0, 0.125, 1.0, 0.0, 1.0, 0.0, 1.0, 0.125, 1.0, 0.875, 1.0, 0.75, 1.0, 0.75, 1.0, 0.875, 1.0, 0.25, 1.0, 0.125, 1.0, 0.125, 1.0, 0.25, 1.0, 0.5, 1.0, 0.375, 1.0, 0.375, 1.0, 0.5, 1.0, 0.75, 1.0, 0.625, 1.0, 0.625, 1.0, 0.75, 1.0, 1.0, 1.0, 0.875, 1.0, 0.875, 1.0, 1.0, 1.0, 0.125, 1.0, 0.0, 1.0, 0.0, 1.0, 0.125, 1.0, 0.375, 1.0, 0.25, 1.0, 0.25, 1.0, 0.375, 1.0, 0.5, 1.0, 0.375, 1.0, 0.375, 1.0, 0.5, 1.0, 0.375, 1.0, 0.25, 1.0, 0.25, 1.0, 0.375, 1.0, 0.625, 1.0, 0.5, 1.0, 0.5, 1.0, 0.625, 1.0, 0.875, 1.0, 0.75, 1.0, 0.75, 1.0, 0.875, 1.0, 0.25, 1.0, 0.125, 1.0, 0.125, 1.0, 0.25, 1.0, 0.5, 1.0, 0.375, 1.0, 0.375, 1.0, 0.5, 1.0, 0.75, 1.0, 0.625, 1.0, 0.625, 1.0, 0.75, 1.0, 1.0, 1.0, 0.875, 1.0, 0.875, 1.0, 1.0, 1.0, 0.25, 1.0, 0.125, 1.0, 0.125, 1.0, 0.25, 1.0, 0.75, 1.0, 0.625, 1.0, 0.625, 1.0, 0.75, 1.0, 1.0, 1.0, 0.875, 1.0, 0.875, 1.0, 1.0, 1.0, 0.125, 1.0, 0.0, 1.0, 0.0, 1.0, 0.125, 1.0, 0.375, 1.0, 0.25, 1.0, 0.25, 1.0, 0.375, 1.0, 0.625, 1.0, 0.5, 1.0, 0.5, 1.0, 0.625, 1.0, 0.875, 1.0, 0.75, 1.0, 0.75, 1.0, 0.875, 1.0, 0.25, 1.0, 0.125, 1.0, 0.125, 1.0, 0.25, 1.0, 0.25, 1.0, 0.125, 1.0, 0.125, 1.0, 0.25, 1.0, 0.5, 1.0, 0.375, 1.0, 0.375, 1.0, 0.5, 1.0, 0.75, 1.0, 0.625, 1.0, 0.625, 1.0, 0.75, 1.0, 1.0, 1.0, 0.875, 1.0, 0.875, 1.0, 1.0, 1.0, 0.125, 1.0, 0.0, 1.0, 0.0, 1.0, 0.125, 1.0, 0.375, 1.0, 0.25, 1.0, 0.25, 1.0, 0.375, 1.0, 0.625, 1.0, 0.5, 1.0, 0.5, 1.0, 0.625, 1.0, 0.875, 1.0, 0.75, 1.0, 0.75, 1.0, 0.875, 1.0, 0.4197, 0.4197, 0.49, 0.25, 0.4197, 0.08029, 0.25, 0.01, 0.08029, 0.08029, 0.01, 0.25, 0.08029, 0.4197, 0.25, 0.49, 0.5, 1.0, 0.375, 1.0, 0.375, 1.0, 0.5, 1.0, 0.75, 1.0, 0.625, 1.0, 0.625, 1.0, 0.75, 1.0, 1.0, 1.0, 0.875, 1.0, 0.875, 1.0, 1.0, 1.0, 0.125, 1.0, 0.0, 1.0, 0.0, 1.0, 0.125, 1.0, 0.375, 1.0, 0.25, 1.0, 0.25, 1.0, 0.375, 1.0, 0.625, 1.0, 0.5, 1.0, 0.5, 1.0, 0.625, 1.0, 0.875, 1.0, 0.75, 1.0, 0.75, 1.0, 0.875, 1.0, 0.75, 1.0, 0.875, 1.0, 0.875, 1.0, 0.75, 1.0, 1.0, 0.5, 1.0, 1.0, 0.875, 1.0, 0.875, 0.5, 0.375, 0.5, 0.375, 1.0, 0.25, 1.0, 0.25, 0.5, 0.875, 0.5, 0.875, 1.0, 0.75, 1.0, 0.75, 0.5, 0.5, 0.5, 0.5, 1.0, 0.375, 1.0, 0.375, 0.5, 0.75, 0.5, 0.75, 1.0, 0.625, 1.0, 0.625, 0.5, 0.625, 0.5, 0.625, 1.0, 0.5, 1.0, 0.5, 0.5, 0.625, 0.5, 0.625, 1.0, 0.5, 1.0, 0.5, 0.5, 0.25, 0.5, 0.125, 0.5, 0.125, 0.5, 0.25, 0.5, 0.75, 0.5, 0.75, 1.0, 0.625, 1.0, 0.625, 0.5, 0.5, 0.5, 0.5, 1.0, 0.375, 1.0, 0.375, 0.5, 0.125, 0.5, 0.125, 1.0, 0.0, 1.0, 0.0, 0.5, 0.875, 0.5, 0.875, 1.0, 0.75, 1.0, 0.75, 0.5, 0.375, 0.5, 0.375, 1.0, 0.25, 1.0, 0.25, 0.5, 0.5, 1.0, 0.625, 1.0, 0.625, 1.0, 0.5, 1.0, 1.0, 0.5, 1.0, 1.0, 0.875, 1.0, 0.875, 0.5, 0.25, 0.5, 0.25, 1.0, 0.125, 1.0, 0.125, 0.5, 0.25, 0.5, 0.25, 1.0, 0.125, 1.0, 0.125, 0.5, 0.125, 0.5, 0.125, 1.0, 0.0, 1.0, 0.0, 0.5, 0.75, 0.49, 0.9197, 0.4197, 0.99, 0.25, 0.9197, 0.08029, 0.75, 0.01, 0.5803, 0.08029, 0.51, 0.25, 0.5803, 0.4197, 0.25, 1.0, 0.375, 1.0, 0.375, 1.0, 0.25, 1.0, 0.375, 0.5, 0.375, 1.0, 0.25, 1.0, 0.25, 0.5, 0.5, 0.5, 0.5, 1.0, 0.375, 1.0, 0.375, 0.5, 0.625, 0.5, 0.625, 1.0, 0.5, 1.0, 0.5, 0.5, 1.0, 0.5, 0.875, 0.5, 0.875, 0.5, 1.0, 0.5, 0.75, 0.5, 0.75, 1.0, 0.625, 1.0, 0.625, 0.5, 0.125, 0.5, 0.125, 1.0, 0.0, 1.0, 0.0, 0.5, 0.875, 0.5, 0.875, 1.0, 0.75, 1.0, 0.75, 0.5, 1.0, 0.5, 1.0, 1.0, 0.875, 1.0, 0.875, 0.5, 0.25, 0.5, 0.25, 1.0, 0.125, 1.0, 0.125, 0.5, 0.875, 1.0, 1.0, 1.0, 1.0, 1.0, 0.875, 1.0, 0.375, 0.5, 0.375, 1.0, 0.25, 1.0, 0.25, 0.5, 0.5, 0.5, 0.5, 1.0, 0.375, 1.0, 0.375, 0.5, 0.625, 0.5, 0.625, 1.0, 0.5, 1.0, 0.5, 0.5, 0.875, 0.5, 0.75, 0.5, 0.75, 0.5, 0.875, 0.5, 0.75, 0.5, 0.75, 1.0, 0.625, 1.0, 0.625, 0.5, 0.125, 0.5, 0.125, 1.0, 0.0, 1.0, 0.0, 0.5, 0.875, 0.5, 0.875, 1.0, 0.75, 1.0, 0.75, 0.5, 1.0, 0.5, 1.0, 1.0, 0.875, 1.0, 0.875, 0.5, 0.25, 0.5, 0.25, 1.0, 0.125, 1.0, 0.125, 0.5, 0.4197, 0.4197, 0.25, 0.49, 0.08029, 0.4197, 0.01, 0.25, 0.08029, 0.08029, 0.25, 0.01, 0.4197, 0.08029, 0.49, 0.25, 0.0, 1.0, 0.125, 1.0, 0.125, 1.0, 0.0, 1.0, 0.375, 1.0, 0.5, 1.0, 0.5, 1.0, 0.375, 1.0, 0.75, 1.0, 0.875, 1.0, 0.875, 1.0, 0.75, 1.0, 0.25, 1.0, 0.375, 1.0, 0.375, 1.0, 0.25, 1.0, 0.875, 1.0, 1.0, 1.0, 1.0, 1.0, 0.875, 1.0, 0.625, 1.0, 0.75, 1.0, 0.75, 1.0, 0.625, 1.0, 0.125, 1.0, 0.25, 1.0, 0.25, 1.0, 0.125, 1.0, 0.75, 0.49, 0.9197, 0.4197, 0.99, 0.25, 0.9197, 0.08029, 0.75, 0.01, 0.5803, 0.08029, 0.51, 0.25, 0.5803, 0.4197, 0.5, 0.5, 0.375, 0.5, 0.375, 0.5, 0.5, 0.5, 0.875, 0.5, 0.75, 0.5, 0.75, 0.5, 0.875, 0.5, 0.125, 0.5, 0.0, 0.5, 0.0, 0.5, 0.125, 0.5, 1.0, 0.5, 0.875, 0.5, 0.875, 0.5, 1.0, 0.5, 0.375, 0.5, 0.25, 0.5, 0.25, 0.5, 0.375, 0.5, 0.75, 0.5, 0.625, 0.5, 0.625, 0.5, 0.75, 0.5, 0.625, 0.5, 0.5, 0.5, 0.5, 0.5, 0.625, 0.5, 0.4197, 0.4197, 0.25, 0.49, 0.08029, 0.4197, 0.01, 0.25, 0.08029, 0.08029, 0.25, 0.01, 0.4197, 0.08029, 0.49, 0.25, 0.25, 1.0, 0.375, 1.0, 0.375, 1.0, 0.25, 1.0, 0.875, 1.0, 1.0, 1.0, 1.0, 1.0, 0.875, 1.0, 0.125, 1.0, 0.25, 1.0, 0.25, 1.0, 0.125, 1.0, 0.625, 1.0, 0.75, 1.0, 0.75, 1.0, 0.625, 1.0, 0.5, 1.0, 0.625, 1.0, 0.625, 1.0, 0.5, 1.0, 0.0, 1.0, 0.125, 1.0, 0.125, 1.0, 0.0, 1.0, 0.375, 1.0, 0.5, 1.0, 0.5, 1.0, 0.375, 1.0, 0.4197, 0.4197, 0.25, 0.49, 0.08029, 0.4197, 0.01, 0.25, 0.08029, 0.08029, 0.25, 0.01, 0.4197, 0.08029, 0.49, 0.25, 0.875, 1.0, 1.0, 1.0, 1.0, 1.0, 0.875, 1.0, 0.125, 1.0, 0.25, 1.0, 0.25, 1.0, 0.125, 1.0, 0.75, 1.0, 0.875, 1.0, 0.875, 1.0, 0.75, 1.0, 0.625, 1.0, 0.75, 1.0, 0.75, 1.0, 0.625, 1.0, 0.0, 1.0, 0.125, 1.0, 0.125, 1.0, 0.0, 1.0, 0.375, 1.0, 0.5, 1.0, 0.5, 1.0, 0.375, 1.0, 0.5, 1.0, 0.625, 1.0, 0.625, 1.0, 0.5, 1.0, 0.75, 0.49, 0.9197, 0.4197, 0.99, 0.25, 0.9197, 0.08029, 0.75, 0.01, 0.5803, 0.08029, 0.51, 0.25, 0.5803, 0.4197, 0.5, 0.5, 0.375, 0.5, 0.375, 0.5, 0.5, 0.5, 0.75, 0.5, 0.625, 0.5, 0.625, 0.5, 0.75, 0.5, 0.125, 0.5, 0.0, 0.5, 0.0, 0.5, 0.125, 0.5, 0.875, 0.5, 0.75, 0.5, 0.75, 0.5, 0.875, 0.5, 0.375, 0.5, 0.25, 0.5, 0.25, 0.5, 0.375, 0.5, 0.625, 0.5, 0.5, 0.5, 0.5, 0.5, 0.625, 0.5, 0.25, 0.5, 0.125, 0.5, 0.125, 0.5, 0.25, 0.5, 0.4197, 0.4197, 0.25, 0.49, 0.08029, 0.4197, 0.01, 0.25, 0.08029, 0.08029, 0.25, 0.01, 0.4197, 0.08029, 0.49, 0.25, 0.125, 1.0, 0.25, 1.0, 0.25, 1.0, 0.125, 1.0, 0.75, 1.0, 0.875, 1.0, 0.875, 1.0, 0.75, 1.0, 0.625, 1.0, 0.75, 1.0, 0.75, 1.0, 0.625, 1.0, 0.0, 1.0, 0.125, 1.0, 0.125, 1.0, 0.0, 1.0, 0.375, 1.0, 0.5, 1.0, 0.5, 1.0, 0.375, 1.0, 0.5, 1.0, 0.625, 1.0, 0.625, 1.0, 0.5, 1.0, 0.25, 1.0, 0.375, 1.0, 0.375, 1.0, 0.25, 1.0, 0.75, 0.49, 0.9197, 0.4197, 0.99, 0.25, 0.9197, 0.08029, 0.75, 0.01, 0.5803, 0.08029, 0.51, 0.25, 0.5803, 0.4197, 0.375, 0.5, 0.25, 0.5, 0.25, 0.5, 0.375, 0.5, 0.625, 0.5, 0.5, 0.5, 0.5, 0.5, 0.625, 0.5, 0.25, 0.5, 0.125, 0.5, 0.125, 0.5, 0.25, 0.5, 1.0, 0.5, 0.875, 0.5, 0.875, 0.5, 1.0, 0.5, 0.5, 0.5, 0.375, 0.5, 0.375, 0.5, 0.5, 0.5, 0.75, 0.5, 0.625, 0.5, 0.625, 0.5, 0.75, 0.5, 0.125, 0.5, 0.0, 0.5, 0.0, 0.5, 0.125, 0.5, 0.9612, 0.04724, 0.9612, 0.9528, 0.9612, 0.9528, 0.9612, 0.04724, 0.0388, 0.04724, 0.0388, 0.9528, 0.0, 1.0, 0.0, 0.0, 0.9612, 0.04724, 0.0388, 0.04724, 0.0, 0.0, 1.0, 0.0, 0.9612, 0.9528, 0.9612, 0.04724, 1.0, 0.0, 1.0, 1.0, 0.0388, 0.9528, 0.9612, 0.9528, 1.0, 1.0, 0.0, 1.0, 0.0388, 0.04724, 0.9612, 0.04724, 0.9612, 0.04724, 0.0388, 0.04724, 0.0388, 0.9528, 0.0388, 0.04724, 0.0388, 0.04724, 0.0388, 0.9528, 0.9612, 0.9528, 0.0388, 0.9528, 0.0388, 0.9528, 0.9612, 0.9528, 0.0388, 0.04724, 0.9612, 0.04724, 0.9612, 0.04724, 0.0388, 0.04724, 0.0388, 0.04724, 0.9612, 0.04724, 0.9612, 0.9528, 0.0388, 0.9528, 0.9612, 0.04724, 0.9612, 0.9528, 0.9612, 0.9528, 0.9612, 0.04724, 0.0388, 0.9528, 0.0388, 0.04724, 0.0388, 0.04724, 0.0388, 0.9528, 0.9612, 0.9528, 0.0388, 0.9528, 0.0388, 0.9528, 0.9612, 0.9528, 1.0, 1.0, 1.0, 0.0, 1.0, 0.0, 1.0, 1.0, 0.0, 0.0, 0.0, 1.0, 0.0, 1.0, 0.0, 0.0, 0.0, 1.0, 1.0, 1.0, 1.0, 1.0, 0.0, 1.0, 1.0, 0.0, 0.0, 0.0, 0.0, 0.0, 1.0, 0.0, 0.9612, 0.04724, 0.9612, 0.9528, 0.9612, 0.9528, 0.9612, 0.04724, 0.0388, 0.04724, 0.0388, 0.9528, 0.0, 1.0, 0.0, 0.0, 0.9612, 0.04724, 0.0388, 0.04724, 0.0, 0.0, 1.0, 0.0, 0.9612, 0.9528, 0.9612, 0.04724, 1.0, 0.0, 1.0, 1.0, 0.0388, 0.9528, 0.9612, 0.9528, 1.0, 1.0, 0.0, 1.0, 0.0388, 0.04724, 0.9612, 0.04724, 0.9612, 0.04724, 0.0388, 0.04724, 0.0388, 0.9528, 0.0388, 0.04724, 0.0388, 0.04724, 0.0388, 0.9528, 0.9612, 0.9528, 0.0388, 0.9528, 0.0388, 0.9528, 0.9612, 0.9528, 0.0388, 0.04724, 0.9612, 0.04724, 0.9612, 0.04724, 0.0388, 0.04724, 0.0388, 0.04724, 0.9612, 0.04724, 0.9612, 0.9528, 0.0388, 0.9528, 0.9612, 0.04724, 0.9612, 0.9528, 0.9612, 0.9528, 0.9612, 0.04724, 0.0388, 0.9528, 0.0388, 0.04724, 0.0388, 0.04724, 0.0388, 0.9528, 0.9612, 0.9528, 0.0388, 0.9528, 0.0388, 0.9528, 0.9612, 0.9528, 1.0, 1.0, 1.0, 0.0, 1.0, 0.0, 1.0, 1.0, 0.0, 0.0, 0.0, 1.0, 0.0, 1.0, 0.0, 0.0, 0.0, 1.0, 1.0, 1.0, 1.0, 1.0, 0.0, 1.0, 1.0, 0.0, 0.0, 0.0, 0.0, 0.0, 1.0, 0.0])
me_cube.materials.append(mat_material)
me_cube.materials.append(mat_corners)
me_cube.materials.append(mat_door_frame)
me_cube.materials.append(mat_door)
me_cube.materials.append(mat_window_frame)
me_cube.materials.append(mat_glass_001)
me_cube.use_mirror_vertex_groups = False
me_cube.update()

# ---- objects
ob_cube = bpy.data.objects.new('Cube', me_cube)

# ---- transforms, parenting, visibility, modifiers, constraints
ob_cube.location = (0.0, 0.0, 1.64)
ob_cube.scale = (3.265, 3.265, 1.611)
ob_cube.lock_rotations_4d = False
ob_cube.empty_display_type = 'ARROWS'
ob_cube.lineart.crease_threshold = 0.0

# ---- collection membership
col_collection.objects.link(ob_cube)

# ---- scene / render settings (as saved in the file)
scene.frame_start = 1; scene.frame_end = 250; scene.frame_set(1)
scene.render.engine = 'BLENDER_EEVEE_NEXT'
bpy.context.view_layer.update()

# ---- added for rendering (the .blend has no active camera and no usable light): camera, sun
cam_auto = bpy.data.cameras.new('AutoCamera')
cam_auto.lens = 50.0
cam_auto.sensor_width = 36.0
cam_auto.clip_end = 1000.0
ob_auto_camera = bpy.data.objects.new('AutoCamera', cam_auto)
scene.collection.objects.link(ob_auto_camera)
ob_auto_camera.location = (9.68614, -11.6234, 9.8161)
ob_auto_camera.rotation_euler = (1.09748, -7.21219e-08, 0.694738)
scene.camera = ob_auto_camera
light_auto_sun = bpy.data.lights.new('AutoSun', 'SUN')
light_auto_sun.energy = 3.0
light_auto_sun.angle = 0.0523599
ob_auto_sun = bpy.data.objects.new('AutoSun', light_auto_sun)
scene.collection.objects.link(ob_auto_sun)
ob_auto_sun.rotation_euler = (0.872665, 0.174533, 0.523599)
bpy.context.view_layer.update()
